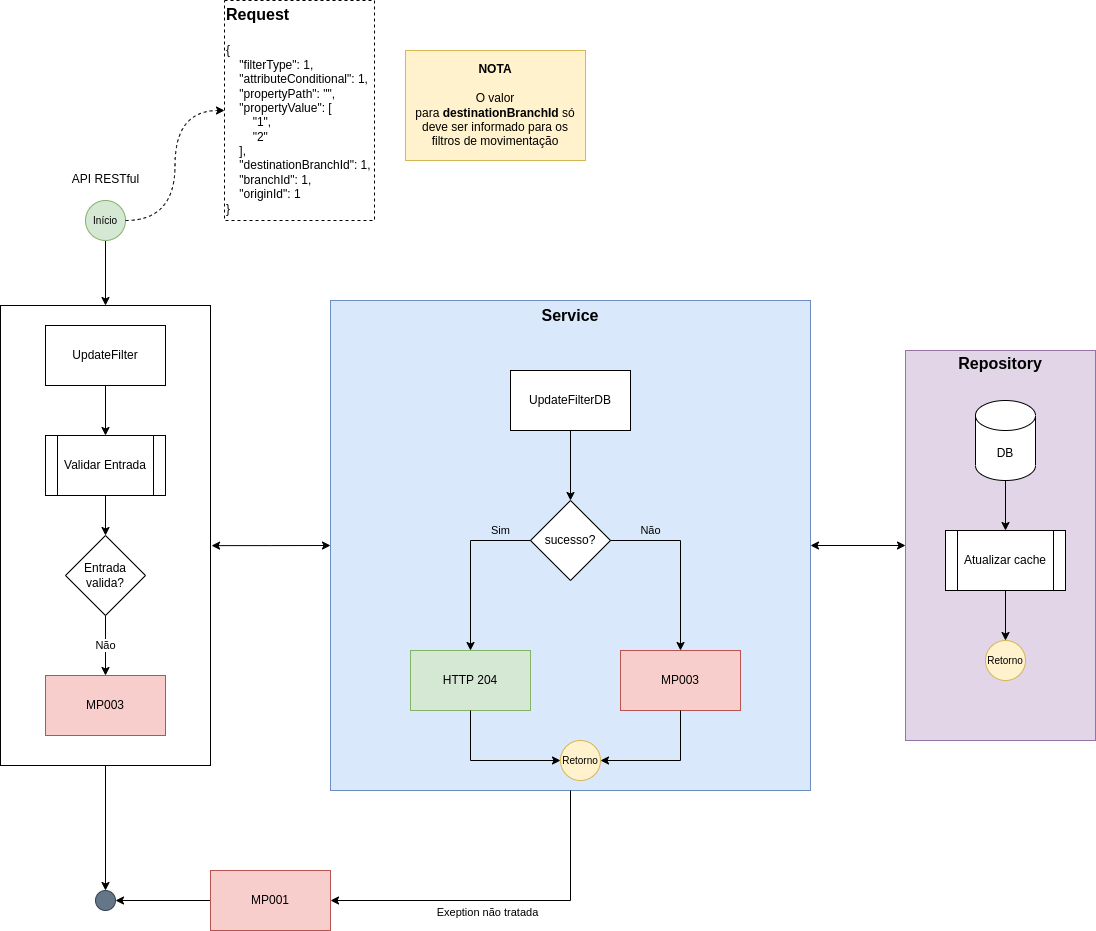

The diagram above was exported from draw.io. Its source (the exported page's mxGraphModel, read from the mxfile embedded in the PNG):
<mxGraphModel dx="1384" dy="1994" grid="1" gridSize="10" guides="1" tooltips="1" connect="1" arrows="1" fold="1" page="1" pageScale="1" pageWidth="827" pageHeight="1169" math="0" shadow="0">
  <root>
    <mxCell id="PVhK89A646v8uzj94e1f-0" />
    <mxCell id="PVhK89A646v8uzj94e1f-1" parent="PVhK89A646v8uzj94e1f-0" />
    <mxCell id="PVhK89A646v8uzj94e1f-2" style="edgeStyle=orthogonalEdgeStyle;rounded=0;orthogonalLoop=1;jettySize=auto;html=1;labelBackgroundColor=none;fontSize=16;" parent="PVhK89A646v8uzj94e1f-1" source="PVhK89A646v8uzj94e1f-28" target="PVhK89A646v8uzj94e1f-4" edge="1">
      <mxGeometry relative="1" as="geometry" />
    </mxCell>
    <mxCell id="PVhK89A646v8uzj94e1f-3" style="edgeStyle=orthogonalEdgeStyle;rounded=0;orthogonalLoop=1;jettySize=auto;html=1;entryX=0;entryY=0.5;entryDx=0;entryDy=0;labelBackgroundColor=none;fontSize=16;startArrow=classic;startFill=1;" parent="PVhK89A646v8uzj94e1f-1" source="PVhK89A646v8uzj94e1f-15" target="PVhK89A646v8uzj94e1f-8" edge="1">
      <mxGeometry relative="1" as="geometry" />
    </mxCell>
    <mxCell id="PVhK89A646v8uzj94e1f-4" value="" style="ellipse;whiteSpace=wrap;html=1;aspect=fixed;fillColor=#647687;strokeColor=#314354;fontSize=10;fontColor=#ffffff;" parent="PVhK89A646v8uzj94e1f-1" vertex="1">
      <mxGeometry x="210" y="660" width="20" height="20" as="geometry" />
    </mxCell>
    <mxCell id="PVhK89A646v8uzj94e1f-5" value="" style="edgeStyle=orthogonalEdgeStyle;rounded=0;orthogonalLoop=1;jettySize=auto;html=1;fontSize=10;entryX=0.5;entryY=0;entryDx=0;entryDy=0;" parent="PVhK89A646v8uzj94e1f-1" target="PVhK89A646v8uzj94e1f-28" edge="1">
      <mxGeometry relative="1" as="geometry">
        <mxPoint x="220" y="60" as="targetPoint" />
        <mxPoint x="220" y="10" as="sourcePoint" />
      </mxGeometry>
    </mxCell>
    <mxCell id="PVhK89A646v8uzj94e1f-6" style="edgeStyle=orthogonalEdgeStyle;rounded=0;orthogonalLoop=1;jettySize=auto;html=1;entryX=1;entryY=0.5;entryDx=0;entryDy=0;labelBackgroundColor=none;fontSize=16;" parent="PVhK89A646v8uzj94e1f-1" source="PVhK89A646v8uzj94e1f-7" target="PVhK89A646v8uzj94e1f-4" edge="1">
      <mxGeometry relative="1" as="geometry" />
    </mxCell>
    <mxCell id="PVhK89A646v8uzj94e1f-7" value="MP001" style="rounded=0;whiteSpace=wrap;html=1;fillColor=#f8cecc;strokeColor=#b85450;" parent="PVhK89A646v8uzj94e1f-1" vertex="1">
      <mxGeometry x="325" y="640" width="120" height="60" as="geometry" />
    </mxCell>
    <mxCell id="PVhK89A646v8uzj94e1f-8" value="&lt;b&gt;&lt;font style=&quot;font-size: 16px;&quot;&gt;Repository&lt;br&gt;&lt;br&gt;&lt;br&gt;&lt;br&gt;&lt;br&gt;&lt;br&gt;&lt;br&gt;&lt;br&gt;&lt;br&gt;&lt;br&gt;&lt;br&gt;&lt;br&gt;&lt;br&gt;&lt;br&gt;&lt;br&gt;&lt;br&gt;&lt;br&gt;&lt;br&gt;&lt;br&gt;&lt;br&gt;&lt;/font&gt;&lt;/b&gt;" style="rounded=0;whiteSpace=wrap;html=1;fillColor=#e1d5e7;strokeColor=#9673a6;" parent="PVhK89A646v8uzj94e1f-1" vertex="1">
      <mxGeometry x="1020" y="120" width="190" height="390" as="geometry" />
    </mxCell>
    <mxCell id="PVhK89A646v8uzj94e1f-9" value="DB" style="shape=cylinder3;whiteSpace=wrap;html=1;boundedLbl=1;backgroundOutline=1;size=15;" parent="PVhK89A646v8uzj94e1f-1" vertex="1">
      <mxGeometry x="1090" y="170" width="60" height="80" as="geometry" />
    </mxCell>
    <mxCell id="PVhK89A646v8uzj94e1f-10" value="Atualizar cache" style="shape=process;whiteSpace=wrap;html=1;backgroundOutline=1;" parent="PVhK89A646v8uzj94e1f-1" vertex="1">
      <mxGeometry x="1060" y="300" width="120" height="60" as="geometry" />
    </mxCell>
    <mxCell id="PVhK89A646v8uzj94e1f-11" style="edgeStyle=orthogonalEdgeStyle;rounded=0;orthogonalLoop=1;jettySize=auto;html=1;entryX=0.5;entryY=0;entryDx=0;entryDy=0;exitX=0.5;exitY=1;exitDx=0;exitDy=0;exitPerimeter=0;" parent="PVhK89A646v8uzj94e1f-1" source="PVhK89A646v8uzj94e1f-9" target="PVhK89A646v8uzj94e1f-10" edge="1">
      <mxGeometry relative="1" as="geometry" />
    </mxCell>
    <mxCell id="PVhK89A646v8uzj94e1f-12" value="Retorno" style="ellipse;whiteSpace=wrap;html=1;aspect=fixed;fillColor=#fff2cc;strokeColor=#d6b656;fontSize=10;" parent="PVhK89A646v8uzj94e1f-1" vertex="1">
      <mxGeometry x="1100" y="410" width="40" height="40" as="geometry" />
    </mxCell>
    <mxCell id="PVhK89A646v8uzj94e1f-13" style="edgeStyle=orthogonalEdgeStyle;rounded=0;orthogonalLoop=1;jettySize=auto;html=1;entryX=0.5;entryY=0;entryDx=0;entryDy=0;exitX=0.5;exitY=1;exitDx=0;exitDy=0;" parent="PVhK89A646v8uzj94e1f-1" source="PVhK89A646v8uzj94e1f-10" target="PVhK89A646v8uzj94e1f-12" edge="1">
      <mxGeometry relative="1" as="geometry">
        <mxPoint x="300" y="270" as="sourcePoint" />
      </mxGeometry>
    </mxCell>
    <mxCell id="PVhK89A646v8uzj94e1f-14" value="" style="group" parent="PVhK89A646v8uzj94e1f-1" connectable="0" vertex="1">
      <mxGeometry x="445" y="70" width="480" height="490" as="geometry" />
    </mxCell>
    <mxCell id="PVhK89A646v8uzj94e1f-15" value="&lt;b&gt;&lt;font style=&quot;font-size: 16px;&quot;&gt;Service&lt;br&gt;&lt;br&gt;&lt;br&gt;&lt;br&gt;&lt;br&gt;&lt;br&gt;&lt;br&gt;&lt;br&gt;&lt;br&gt;&lt;br&gt;&lt;br&gt;&lt;br&gt;&lt;br&gt;&lt;br&gt;&lt;br&gt;&lt;br&gt;&lt;br&gt;&lt;br&gt;&lt;br&gt;&lt;br&gt;&lt;br&gt;&lt;br&gt;&lt;br&gt;&lt;br&gt;&lt;br&gt;&lt;/font&gt;&lt;/b&gt;" style="rounded=0;whiteSpace=wrap;html=1;fillColor=#dae8fc;strokeColor=#6c8ebf;" parent="PVhK89A646v8uzj94e1f-14" vertex="1">
      <mxGeometry width="480" height="490" as="geometry" />
    </mxCell>
    <mxCell id="PVhK89A646v8uzj94e1f-16" value="UpdateFilterDB" style="rounded=0;whiteSpace=wrap;html=1;" parent="PVhK89A646v8uzj94e1f-14" vertex="1">
      <mxGeometry x="180" y="70" width="120" height="60" as="geometry" />
    </mxCell>
    <mxCell id="PVhK89A646v8uzj94e1f-17" value="sucesso?" style="rhombus;whiteSpace=wrap;html=1;" parent="PVhK89A646v8uzj94e1f-14" vertex="1">
      <mxGeometry x="200" y="200" width="80" height="80" as="geometry" />
    </mxCell>
    <mxCell id="PVhK89A646v8uzj94e1f-18" style="edgeStyle=orthogonalEdgeStyle;rounded=0;orthogonalLoop=1;jettySize=auto;html=1;labelBackgroundColor=none;fontSize=16;entryX=0.5;entryY=0;entryDx=0;entryDy=0;exitX=0.5;exitY=1;exitDx=0;exitDy=0;" parent="PVhK89A646v8uzj94e1f-14" source="PVhK89A646v8uzj94e1f-16" target="PVhK89A646v8uzj94e1f-17" edge="1">
      <mxGeometry relative="1" as="geometry" />
    </mxCell>
    <mxCell id="PVhK89A646v8uzj94e1f-19" value="MP003" style="rounded=0;whiteSpace=wrap;html=1;fillColor=#f8cecc;strokeColor=#b85450;" parent="PVhK89A646v8uzj94e1f-14" vertex="1">
      <mxGeometry x="290" y="350" width="120" height="60" as="geometry" />
    </mxCell>
    <mxCell id="PVhK89A646v8uzj94e1f-20" value="Não" style="edgeStyle=orthogonalEdgeStyle;rounded=0;orthogonalLoop=1;jettySize=auto;html=1;entryX=0.5;entryY=0;entryDx=0;entryDy=0;labelBackgroundColor=none;" parent="PVhK89A646v8uzj94e1f-14" source="PVhK89A646v8uzj94e1f-17" target="PVhK89A646v8uzj94e1f-19" edge="1">
      <mxGeometry x="-0.5556" y="10" relative="1" as="geometry">
        <mxPoint x="430" y="530" as="targetPoint" />
        <mxPoint as="offset" />
      </mxGeometry>
    </mxCell>
    <mxCell id="PVhK89A646v8uzj94e1f-21" value="HTTP 204" style="rounded=0;whiteSpace=wrap;html=1;fillColor=#d5e8d4;strokeColor=#82b366;" parent="PVhK89A646v8uzj94e1f-14" vertex="1">
      <mxGeometry x="80" y="350" width="120" height="60" as="geometry" />
    </mxCell>
    <mxCell id="PVhK89A646v8uzj94e1f-22" value="Sim" style="edgeStyle=orthogonalEdgeStyle;rounded=0;orthogonalLoop=1;jettySize=auto;html=1;exitX=0;exitY=0.5;exitDx=0;exitDy=0;entryX=0.5;entryY=0;entryDx=0;entryDy=0;labelBackgroundColor=none;" parent="PVhK89A646v8uzj94e1f-14" source="PVhK89A646v8uzj94e1f-17" target="PVhK89A646v8uzj94e1f-21" edge="1">
      <mxGeometry x="-0.6471" y="-10" relative="1" as="geometry">
        <mxPoint x="270" y="530" as="targetPoint" />
        <mxPoint as="offset" />
      </mxGeometry>
    </mxCell>
    <mxCell id="PVhK89A646v8uzj94e1f-23" value="Retorno" style="ellipse;whiteSpace=wrap;html=1;aspect=fixed;fillColor=#fff2cc;strokeColor=#d6b656;fontSize=10;" parent="PVhK89A646v8uzj94e1f-14" vertex="1">
      <mxGeometry x="230" y="440" width="40" height="40" as="geometry" />
    </mxCell>
    <mxCell id="PVhK89A646v8uzj94e1f-24" style="edgeStyle=orthogonalEdgeStyle;rounded=0;orthogonalLoop=1;jettySize=auto;html=1;entryX=1;entryY=0.5;entryDx=0;entryDy=0;labelBackgroundColor=none;fontSize=16;exitX=0.5;exitY=1;exitDx=0;exitDy=0;" parent="PVhK89A646v8uzj94e1f-14" source="PVhK89A646v8uzj94e1f-19" target="PVhK89A646v8uzj94e1f-23" edge="1">
      <mxGeometry relative="1" as="geometry" />
    </mxCell>
    <mxCell id="PVhK89A646v8uzj94e1f-25" style="edgeStyle=orthogonalEdgeStyle;rounded=0;orthogonalLoop=1;jettySize=auto;html=1;entryX=0;entryY=0.5;entryDx=0;entryDy=0;labelBackgroundColor=none;fontSize=16;exitX=0.5;exitY=1;exitDx=0;exitDy=0;" parent="PVhK89A646v8uzj94e1f-14" source="PVhK89A646v8uzj94e1f-21" target="PVhK89A646v8uzj94e1f-23" edge="1">
      <mxGeometry relative="1" as="geometry" />
    </mxCell>
    <mxCell id="PVhK89A646v8uzj94e1f-26" value="&lt;font style=&quot;font-size: 11px;&quot;&gt;Exeption não tratada&lt;/font&gt;" style="edgeStyle=orthogonalEdgeStyle;rounded=0;orthogonalLoop=1;jettySize=auto;html=1;entryX=1;entryY=0.5;entryDx=0;entryDy=0;labelBackgroundColor=none;fontSize=16;exitX=0.5;exitY=1;exitDx=0;exitDy=0;" parent="PVhK89A646v8uzj94e1f-1" source="PVhK89A646v8uzj94e1f-15" target="PVhK89A646v8uzj94e1f-7" edge="1">
      <mxGeometry x="0.1" y="10" relative="1" as="geometry">
        <mxPoint as="offset" />
      </mxGeometry>
    </mxCell>
    <mxCell id="PVhK89A646v8uzj94e1f-27" value="" style="group" parent="PVhK89A646v8uzj94e1f-1" connectable="0" vertex="1">
      <mxGeometry x="115" y="75" width="210" height="460" as="geometry" />
    </mxCell>
    <mxCell id="PVhK89A646v8uzj94e1f-28" value="" style="rounded=0;whiteSpace=wrap;html=1;fontSize=16;" parent="PVhK89A646v8uzj94e1f-27" vertex="1">
      <mxGeometry width="210" height="460" as="geometry" />
    </mxCell>
    <mxCell id="PVhK89A646v8uzj94e1f-29" value="UpdateFilter" style="rounded=0;whiteSpace=wrap;html=1;" parent="PVhK89A646v8uzj94e1f-27" vertex="1">
      <mxGeometry x="45" y="20" width="120" height="60" as="geometry" />
    </mxCell>
    <mxCell id="PVhK89A646v8uzj94e1f-30" value="Validar Entrada" style="shape=process;whiteSpace=wrap;html=1;backgroundOutline=1;" parent="PVhK89A646v8uzj94e1f-27" vertex="1">
      <mxGeometry x="45" y="130" width="120" height="60" as="geometry" />
    </mxCell>
    <mxCell id="PVhK89A646v8uzj94e1f-31" value="" style="edgeStyle=orthogonalEdgeStyle;rounded=0;orthogonalLoop=1;jettySize=auto;html=1;" parent="PVhK89A646v8uzj94e1f-27" source="PVhK89A646v8uzj94e1f-29" target="PVhK89A646v8uzj94e1f-30" edge="1">
      <mxGeometry relative="1" as="geometry" />
    </mxCell>
    <mxCell id="PVhK89A646v8uzj94e1f-32" value="Entrada&lt;br&gt;valida?" style="rhombus;whiteSpace=wrap;html=1;" parent="PVhK89A646v8uzj94e1f-27" vertex="1">
      <mxGeometry x="65" y="230" width="80" height="80" as="geometry" />
    </mxCell>
    <mxCell id="PVhK89A646v8uzj94e1f-33" value="" style="edgeStyle=orthogonalEdgeStyle;rounded=0;orthogonalLoop=1;jettySize=auto;html=1;" parent="PVhK89A646v8uzj94e1f-27" source="PVhK89A646v8uzj94e1f-30" target="PVhK89A646v8uzj94e1f-32" edge="1">
      <mxGeometry relative="1" as="geometry" />
    </mxCell>
    <mxCell id="PVhK89A646v8uzj94e1f-34" value="MP003" style="rounded=0;whiteSpace=wrap;html=1;fillColor=#f8cecc;strokeColor=#b85450;" parent="PVhK89A646v8uzj94e1f-27" vertex="1">
      <mxGeometry x="45" y="370" width="120" height="60" as="geometry" />
    </mxCell>
    <mxCell id="PVhK89A646v8uzj94e1f-35" value="Não" style="edgeStyle=orthogonalEdgeStyle;rounded=0;orthogonalLoop=1;jettySize=auto;html=1;exitX=0.5;exitY=1;exitDx=0;exitDy=0;entryX=0.5;entryY=0;entryDx=0;entryDy=0;" parent="PVhK89A646v8uzj94e1f-27" source="PVhK89A646v8uzj94e1f-32" target="PVhK89A646v8uzj94e1f-34" edge="1">
      <mxGeometry relative="1" as="geometry">
        <mxPoint x="35" y="560" as="targetPoint" />
      </mxGeometry>
    </mxCell>
    <mxCell id="PVhK89A646v8uzj94e1f-36" style="edgeStyle=orthogonalEdgeStyle;rounded=0;orthogonalLoop=1;jettySize=auto;html=1;entryX=0;entryY=0.5;entryDx=0;entryDy=0;labelBackgroundColor=none;fontSize=11;startArrow=classic;startFill=1;exitX=1.005;exitY=0.522;exitDx=0;exitDy=0;exitPerimeter=0;" parent="PVhK89A646v8uzj94e1f-1" source="PVhK89A646v8uzj94e1f-28" target="PVhK89A646v8uzj94e1f-15" edge="1">
      <mxGeometry relative="1" as="geometry" />
    </mxCell>
    <mxCell id="PVhK89A646v8uzj94e1f-37" value="Início" style="ellipse;whiteSpace=wrap;html=1;aspect=fixed;fillColor=#d5e8d4;strokeColor=#82b366;fontSize=10;" parent="PVhK89A646v8uzj94e1f-1" vertex="1">
      <mxGeometry x="200" y="-30" width="40" height="40" as="geometry" />
    </mxCell>
    <mxCell id="PVhK89A646v8uzj94e1f-38" value="&lt;span style=&quot;font-size: 12px; font-weight: 400; text-align: left;&quot;&gt;API RESTful&lt;/span&gt;" style="text;strokeColor=none;fillColor=none;html=1;fontSize=24;fontStyle=1;verticalAlign=middle;align=center;" parent="PVhK89A646v8uzj94e1f-1" vertex="1">
      <mxGeometry x="182.5" y="-70" width="75" height="30" as="geometry" />
    </mxCell>
    <mxCell id="PVhK89A646v8uzj94e1f-39" value="&lt;div style=&quot;&quot;&gt;&lt;b&gt;Request&lt;/b&gt;&lt;/div&gt;&lt;div&gt;&lt;br&gt;&lt;/div&gt;&lt;div style=&quot;&quot;&gt;&lt;div style=&quot;font-size: 12px;&quot;&gt;&lt;div style=&quot;&quot;&gt;&lt;div style=&quot;border-color: var(--border-color);&quot;&gt;&lt;font style=&quot;border-color: var(--border-color);&quot;&gt;{&lt;/font&gt;&lt;/div&gt;&lt;div style=&quot;border-color: var(--border-color);&quot;&gt;&lt;font style=&quot;border-color: var(--border-color);&quot;&gt;&amp;nbsp; &amp;nbsp; &quot;filterType&quot;: 1,&lt;/font&gt;&lt;/div&gt;&lt;div style=&quot;border-color: var(--border-color);&quot;&gt;&lt;font style=&quot;border-color: var(--border-color);&quot;&gt;&amp;nbsp; &amp;nbsp; &quot;attributeConditional&quot;: 1,&lt;/font&gt;&lt;/div&gt;&lt;div style=&quot;border-color: var(--border-color);&quot;&gt;&lt;font style=&quot;border-color: var(--border-color);&quot;&gt;&amp;nbsp; &amp;nbsp; &quot;propertyPath&quot;: &quot;&quot;,&lt;/font&gt;&lt;/div&gt;&lt;div style=&quot;border-color: var(--border-color);&quot;&gt;&lt;font style=&quot;border-color: var(--border-color);&quot;&gt;&amp;nbsp; &amp;nbsp; &quot;propertyValue&quot;: [&lt;/font&gt;&lt;/div&gt;&lt;div style=&quot;border-color: var(--border-color);&quot;&gt;&lt;font style=&quot;border-color: var(--border-color);&quot;&gt;&amp;nbsp; &amp;nbsp; &amp;nbsp; &amp;nbsp; &quot;1&quot;,&lt;/font&gt;&lt;/div&gt;&lt;div style=&quot;border-color: var(--border-color);&quot;&gt;&lt;font style=&quot;border-color: var(--border-color);&quot;&gt;&amp;nbsp; &amp;nbsp; &amp;nbsp; &amp;nbsp; &quot;2&quot;&lt;br style=&quot;border-color: var(--border-color);&quot;&gt;&lt;/font&gt;&lt;/div&gt;&lt;div style=&quot;border-color: var(--border-color);&quot;&gt;&lt;font style=&quot;border-color: var(--border-color);&quot;&gt;&amp;nbsp; &amp;nbsp; ],&lt;/font&gt;&lt;/div&gt;&lt;div style=&quot;border-color: var(--border-color);&quot;&gt;&lt;font style=&quot;border-color: var(--border-color);&quot;&gt;&amp;nbsp; &amp;nbsp; &quot;destinationBranchId&quot;: 1,&lt;/font&gt;&lt;/div&gt;&lt;div style=&quot;border-color: var(--border-color);&quot;&gt;&lt;span style=&quot;background-color: initial;&quot;&gt;&amp;nbsp; &amp;nbsp; &quot;branchId&quot;: 1,&lt;/span&gt;&lt;br&gt;&lt;/div&gt;&lt;div style=&quot;border-color: var(--border-color);&quot;&gt;&lt;font style=&quot;border-color: var(--border-color);&quot;&gt;&amp;nbsp; &amp;nbsp; &quot;originId&quot;: 1&lt;/font&gt;&lt;/div&gt;&lt;div style=&quot;border-color: var(--border-color);&quot;&gt;&lt;font style=&quot;border-color: var(--border-color);&quot;&gt;}&lt;/font&gt;&lt;/div&gt;&lt;/div&gt;&lt;/div&gt;&lt;/div&gt;" style="rounded=0;whiteSpace=wrap;html=1;fontSize=16;labelBackgroundColor=none;align=left;dashed=1;spacing=2;" parent="PVhK89A646v8uzj94e1f-1" vertex="1">
      <mxGeometry x="339" y="-230" width="150" height="220" as="geometry" />
    </mxCell>
    <mxCell id="PVhK89A646v8uzj94e1f-40" style="edgeStyle=orthogonalEdgeStyle;rounded=0;orthogonalLoop=1;jettySize=auto;html=1;entryX=0;entryY=0.5;entryDx=0;entryDy=0;dashed=1;exitX=1;exitY=0.5;exitDx=0;exitDy=0;curved=1;" parent="PVhK89A646v8uzj94e1f-1" source="PVhK89A646v8uzj94e1f-37" target="PVhK89A646v8uzj94e1f-39" edge="1">
      <mxGeometry relative="1" as="geometry" />
    </mxCell>
    <mxCell id="34Dh0rHy-HwNtg1RypPR-1" value="&lt;b&gt;&lt;br&gt;NOTA&lt;/b&gt;&lt;br&gt;&lt;br&gt;O valor para&amp;nbsp;&lt;b&gt;destinationBranchId&lt;/b&gt; só deve ser informado para os filtros de movimentação&lt;br&gt;&amp;nbsp;" style="rounded=0;whiteSpace=wrap;html=1;fillColor=#fff2cc;strokeColor=#d6b656;" vertex="1" parent="PVhK89A646v8uzj94e1f-1">
      <mxGeometry x="520" y="-180" width="180" height="110" as="geometry" />
    </mxCell>
  </root>
</mxGraphModel>